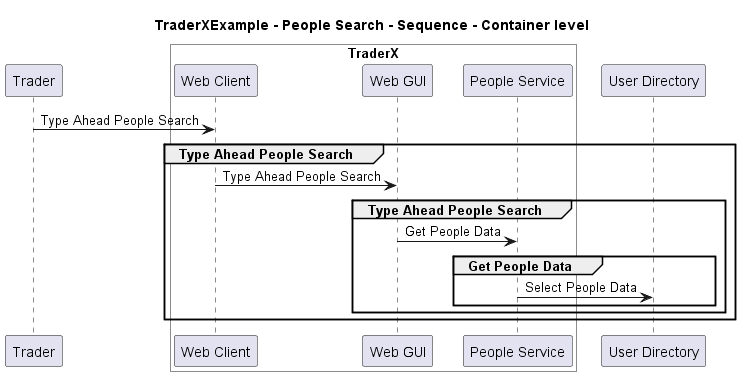

The diagram above was rendered by PlantUML. Its source (embedded in the PNG):
@startuml
!pragma layout smetana

title TraderXExample - People Search - Sequence - Container level

participant "Trader" as TraderXExample.Actors.Trader

box "TraderX" #White
    participant "Web Client" as TraderXExample.SoftwareSystems.TraderX.Containers.WebClient
    participant "Web GUI" as TraderXExample.SoftwareSystems.TraderX.Containers.WebGUI
    participant "People Service" as TraderXExample.SoftwareSystems.TraderX.Containers.PeopleService
end box

participant "User Directory" as TraderXExample.SoftwareSystems.UserDirectory

TraderXExample.Actors.Trader -> TraderXExample.SoftwareSystems.TraderX.Containers.WebClient : Type Ahead People Search
group Type Ahead People Search
TraderXExample.SoftwareSystems.TraderX.Containers.WebClient -> TraderXExample.SoftwareSystems.TraderX.Containers.WebGUI : Type Ahead People Search
group Type Ahead People Search
TraderXExample.SoftwareSystems.TraderX.Containers.WebGUI -> TraderXExample.SoftwareSystems.TraderX.Containers.PeopleService : Get People Data
group Get People Data
TraderXExample.SoftwareSystems.TraderX.Containers.PeopleService -> TraderXExample.SoftwareSystems.UserDirectory : Select People Data
end
end
end


@enduml